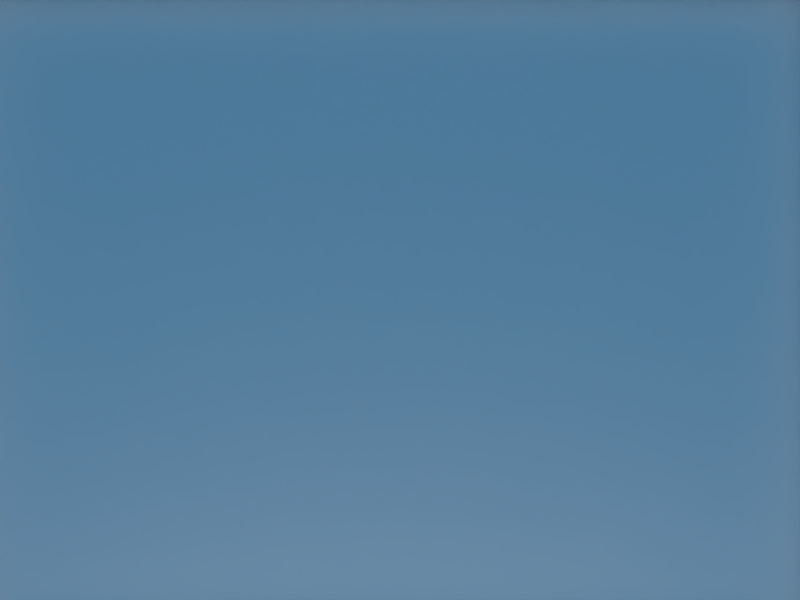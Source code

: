 # Source: VideoFFmpeg.blend  (saved by Blender 2.78.5; exported with 4.5.12 LTS)
import bpy
from mathutils import Matrix  # noqa: F401  (used for matrix-valued properties, if any)

bpy.ops.wm.read_factory_settings(use_empty=True)
scene = bpy.context.scene
scene.name = 'Scene'

# ---- collections
col_collection_1 = bpy.data.collections.new('Collection 1'); scene.collection.children.link(col_collection_1)

# ---- materials (node trees are filled in below, after node groups)
mat_frame = bpy.data.materials.new('Frame')
mat_frame.alpha_threshold = 0.0
mat_frame.use_transparent_shadow = False
mat_frame.roughness = 0.5
mat_frame.line_color = (0.0, 0.0, 0.0, 1.0)
mat_display = bpy.data.materials.new('Display')
mat_display.alpha_threshold = 0.0
mat_display.use_transparent_shadow = False
mat_display.preview_render_type = 'FLAT'
mat_display.roughness = 0.5
mat_display.line_color = (0.0, 0.0, 0.0, 1.0)
mat_floor = bpy.data.materials.new('Floor')
mat_floor.alpha_threshold = 0.0
mat_floor.use_transparent_shadow = False
mat_floor.roughness = 0.5
mat_floor.line_color = (0.0, 0.0, 0.0, 1.0)

# ---- material node trees

# ---- world
world_world = bpy.data.worlds.new('World'); scene.world = world_world
world_world.color = (0.05656, 0.2208, 0.4)
world_world.use_sun_shadow = False
world_world.sun_shadow_jitter_overblur = 0.0
world_world.cycles.sampling_method = 'NONE'
world_world.cycles.sample_map_resolution = 256

# ---- cameras
cam_camera = bpy.data.cameras.new('Camera')
cam_camera.passepartout_alpha = 0.2
cam_camera.clip_end = 100.0
cam_camera.lens = 35.0
cam_camera.sensor_width = 32.0
cam_camera.sensor_height = 18.0
cam_camera.ortho_scale = 7.314
cam_camera.show_passepartout = False
cam_camera.show_safe_areas = True
cam_camera.dof.focus_distance = 0.0
cam_camera.dof.aperture_fstop = 128.0

# ---- lights
light_point = bpy.data.lights.new('Point', 'SUN')
light_point.transmission_factor = 0.0
light_point.angle = 0.1993
light_point.energy = 0.1
light_point.shadow_buffer_clip_start = 0.5
light_point.shadow_soft_size = 0.1
light_point.shadow_cascade_max_distance = 1000.0
light_area_001 = bpy.data.lights.new('Area.001', 'AREA')
light_area_001.transmission_factor = 0.0
light_area_001.energy = 157.1
light_area_001.shadow_buffer_clip_start = 0.5
light_area_001.shadow_soft_size = 7.0
light_area_001.shadow_maximum_resolution = 0.006
light_area_001.use_absolute_resolution = True
light_area_001.shape = 'RECTANGLE'
light_area_001.size = 7.0
light_area_001.size_y = 5.5

# ---- meshes
me_movie = bpy.data.meshes.new('Movie')
me_movie.from_pydata([(3.678, 2.758, -0.1022), (3.678, -2.758, -0.1022), (-3.678, -2.758, -0.1022), (-3.678, 2.758, -0.1022), (3.678, -2.758, -0.3383), (-3.678, -2.758, -0.3383), (3.678, 2.758, -0.3383), (-3.678, 2.758, -0.3383), (-4.0, -3.0, -0.3383), (-4.0, 3.0, -0.3383), (4.0, 3.0, -0.3383), (4.0, -3.0, -0.3383), (-4.0, -3.0, 0.1801), (-4.0, 3.0, 0.1801), (4.0, 3.0, 0.1801), (4.0, -3.0, 0.1801)], [], [(0, 1, 2, 3), (1, 4, 5, 2), (0, 6, 4, 1), (6, 0, 3, 7), (2, 5, 7, 3), (5, 8, 9, 7), (7, 9, 10, 6), (6, 10, 11, 4), (4, 11, 8, 5), (8, 12, 13, 9), (9, 13, 14, 10), (10, 14, 15, 11), (11, 15, 12, 8)])
me_movie.polygons.foreach_set('material_index', [1, 0, 0, 0, 0, 0, 0, 0, 0, 0, 0, 0, 0])
_uv = me_movie.uv_layers.new(name='Frame_UV')
_uv.uv.foreach_set('vector', [0.0, 0.0, 0.0, 1.0, 1.0, 1.0, 1.0, 0.0, 0.0, 0.0, 0.0, 1.0, 1.0, 1.0, 1.0, 0.0, 0.0, 0.0, 0.0, 1.0, 1.0, 1.0, 1.0, 0.0, 1.0, 1.0, 1.0, 0.0, 0.0, 0.0, 0.0, 1.0, 0.0, 0.0, 0.0, 1.0, 1.0, 1.0, 1.0, 0.0, 0.0, 0.0, 0.0, 1.0, 1.0, 1.0, 1.0, 0.0, 0.0, 0.0, 0.0, 1.0, 1.0, 1.0, 1.0, 0.0, 0.0, 0.0, 0.0, 1.0, 1.0, 1.0, 1.0, 0.0, 0.0, 0.0, 0.0, 1.0, 1.0, 1.0, 1.0, 0.0, 0.0, 0.0, 0.0, 1.0, 1.0, 1.0, 1.0, 0.0, 0.0, 0.0, 0.0, 1.0, 1.0, 1.0, 1.0, 0.0, 0.0, 0.0, 0.0, 1.0, 1.0, 1.0, 1.0, 0.0, 0.0, 0.0, 0.0, 1.0, 1.0, 1.0, 1.0, 0.0])
_uv.active_render = True
_uv = me_movie.uv_layers.new(name='Mirror_UV')
_uv.uv.foreach_set('vector', [0.0, 1.0, 0.0, 0.0, 1.0, 9.451e-08, 1.0, 1.0, 0.0, 0.0, 0.0, 1.0, 1.0, 1.0, 1.0, 0.0, 0.0, 0.0, 0.0, 1.0, 1.0, 1.0, 1.0, 0.0, 1.0, 1.0, 1.0, 0.0, 0.0, 0.0, 0.0, 1.0, 0.0, 0.0, 0.0, 1.0, 1.0, 1.0, 1.0, 0.0, 0.0, 0.0, 0.0, 1.0, 1.0, 1.0, 1.0, 0.0, 0.0, 0.0, 0.0, 1.0, 1.0, 1.0, 1.0, 0.0, 0.0, 0.0, 0.0, 1.0, 1.0, 1.0, 1.0, 0.0, 0.0, 0.0, 0.0, 1.0, 1.0, 1.0, 1.0, 0.0, 0.0, 0.0, 0.0, 1.0, 1.0, 1.0, 1.0, 0.0, 0.0, 0.0, 0.0, 1.0, 1.0, 1.0, 1.0, 0.0, 0.0, 0.0, 0.0, 1.0, 1.0, 1.0, 1.0, 0.0, 0.0, 0.0, 0.0, 1.0, 1.0, 1.0, 1.0, 0.0])
me_movie.materials.append(mat_frame)
me_movie.materials.append(mat_display)
me_movie.use_remesh_preserve_volume = False
me_movie.use_remesh_preserve_attributes = False
me_movie.use_mirror_vertex_groups = False
me_movie.update()
me_plane = bpy.data.meshes.new('Plane')
me_plane.from_pydata([(25.73, 25.73, 0.0), (25.73, -25.73, 0.0), (-25.73, -25.73, 0.0), (-25.73, 25.73, 0.0), (8.576, -25.73, 0.0), (-8.576, -25.73, 0.0), (25.73, 8.576, 0.0), (25.73, -8.576, 0.0), (8.576, 25.73, 0.0), (-8.576, 25.73, 0.0), (-25.73, -8.576, 0.0), (-25.73, 8.576, 0.0), (8.576, 8.576, 0.0), (-8.576, 8.576, 0.0), (8.576, -8.576, 0.0), (-8.576, -8.576, 0.0), (8.576, -25.73, -1.144), (25.73, -25.73, -1.144), (-8.576, -25.73, -1.144), (-25.73, -25.73, -1.144), (25.73, 8.576, -1.144), (25.73, 25.73, -1.144), (25.73, -8.576, -1.144), (8.576, 25.73, -1.144), (-8.576, 25.73, -1.144), (-25.73, 25.73, -1.144), (-25.73, -8.576, -1.144), (-25.73, 8.576, -1.144)], [], [(9, 3, 11, 13), (8, 9, 13, 12), (0, 8, 12, 6), (13, 11, 10, 15), (12, 13, 15, 14), (6, 12, 14, 7), (15, 10, 2, 5), (14, 15, 5, 4), (7, 14, 4, 1), (1, 4, 16, 17), (4, 5, 18, 16), (5, 2, 19, 18), (0, 6, 20, 21), (6, 7, 22, 20), (7, 1, 17, 22), (8, 0, 21, 23), (9, 8, 23, 24), (3, 9, 24, 25), (2, 10, 26, 19), (10, 11, 27, 26), (11, 3, 25, 27)])
_uv = me_plane.uv_layers.new(name='Floor_UV')
_uv.uv.foreach_set('vector', [0.0, 0.0, 1.0, 0.0, 1.0, 1.0, 0.0, 1.0, 0.0, 0.0, 1.0, 0.0, 1.0, 1.0, 0.0, 1.0, 0.0, 0.0, 1.0, 0.0, 1.0, 1.0, 0.0, 1.0, 0.0, 0.0, 1.0, 0.0, 1.0, 1.0, 0.0, 1.0, 0.0, 0.0, 1.0, 0.0, 1.0, 1.0, 0.0, 1.0, 0.0, 0.0, 1.0, 0.0, 1.0, 1.0, 0.0, 1.0, 0.0, 0.0, 1.0, 0.0, 1.0, 1.0, 0.0, 1.0, 0.0, 0.0, 1.0, 0.0, 1.0, 1.0, 0.0, 1.0, 0.0, 0.0, 1.0, 0.0, 1.0, 1.0, 0.0, 1.0, 0.0, 0.0, 1.0, 0.0, 1.0, 1.0, 0.0, 1.0, 0.0, 0.0, 1.0, 0.0, 1.0, 1.0, 0.0, 1.0, 0.0, 0.0, 1.0, 0.0, 1.0, 1.0, 0.0, 1.0, 0.0, 0.0, 1.0, 0.0, 1.0, 1.0, 0.0, 1.0, 0.0, 0.0, 1.0, 0.0, 1.0, 1.0, 0.0, 1.0, 0.0, 0.0, 1.0, 0.0, 1.0, 1.0, 0.0, 1.0, 0.0, 0.0, 1.0, 0.0, 1.0, 1.0, 0.0, 1.0, 0.0, 0.0, 1.0, 0.0, 1.0, 1.0, 0.0, 1.0, 0.0, 0.0, 1.0, 0.0, 1.0, 1.0, 0.0, 1.0, 0.0, 0.0, 1.0, 0.0, 1.0, 1.0, 0.0, 1.0, 0.0, 0.0, 1.0, 0.0, 1.0, 1.0, 0.0, 1.0, 0.0, 0.0, 1.0, 0.0, 1.0, 1.0, 0.0, 1.0])
me_plane.materials.append(mat_floor)
me_plane.use_remesh_preserve_volume = False
me_plane.use_remesh_preserve_attributes = False
me_plane.use_mirror_vertex_groups = False
me_plane.update()

# ---- objects
ob_point = bpy.data.objects.new('Point', light_point)
ob_moviescreen = bpy.data.objects.new('MovieScreen', me_movie)
ob_area = bpy.data.objects.new('Area', light_area_001)
ob_plane = bpy.data.objects.new('Plane', me_plane)
ob_camera = bpy.data.objects.new('Camera', cam_camera)

# ---- transforms, parenting, visibility, modifiers, constraints
ob_point.location = (1.849, 23.52, 3.065)
ob_point.lineart.crease_threshold = 0.0
ob_moviescreen.location = (1.884, 18.8, 3.081)
ob_moviescreen.rotation_euler = (1.571, -3.258e-07, 3.142)
ob_moviescreen.lock_rotations_4d = False
ob_moviescreen.empty_display_type = 'ARROWS'
ob_moviescreen.lineart.crease_threshold = 0.0
ob_area.parent = ob_moviescreen
ob_area.matrix_parent_inverse = Matrix(((-1.0, 1.49e-07, -4.441e-16, 1.884), (0.0, -7.451e-08, 1.0, -3.081), (0.0, 1.0, 7.55e-08, -23.8), (0.0, 0.0, 0.0, 1.0)))
ob_area.location = (1.849, 23.52, 3.065)
ob_area.rotation_euler = (-1.571, 0.0, 0.0)
ob_area.scale = (1.1, 1.1, 1.1)
ob_area.lineart.crease_threshold = 0.0
ob_plane.location = (0.0, 0.0, 0.0)
ob_plane.lock_rotations_4d = False
ob_plane.empty_display_type = 'ARROWS'
ob_plane.lineart.crease_threshold = 0.0
ob_camera.location = (1.98, 10.94, 3.165)
ob_camera.rotation_euler = (1.571, 0.0, 0.0)
ob_camera.lock_rotations_4d = False
ob_camera.empty_display_type = 'ARROWS'
ob_camera.color = (0.0, 0.0, 0.0, 0.0)
ob_camera.display_type = 'WIRE'
ob_camera.lineart.crease_threshold = 0.0

# ---- collection membership
col_collection_1.objects.link(ob_point)
col_collection_1.objects.link(ob_moviescreen)
col_collection_1.objects.link(ob_area)
col_collection_1.objects.link(ob_plane)
col_collection_1.objects.link(ob_camera)

# ---- scene / render settings (as saved in the file)
scene.camera = ob_camera
scene.frame_start = 1; scene.frame_end = 250; scene.frame_set(1)
scene.render.engine = 'BLENDER_EEVEE_NEXT'
scene.render.image_settings.file_format = 'JPEG'
scene.render.image_settings.color_mode = 'RGB'
scene.render.image_settings.compression = 90
scene.render.resolution_x = 800
scene.render.resolution_y = 600
scene.render.pixel_aspect_x = 100.0
scene.render.pixel_aspect_y = 100.0
scene.render.fps = 25
scene.render.dither_intensity = 0.0
scene.render.use_compositing = False
scene.render.use_sequencer = False
scene.render.bake_margin = 2
scene.render.bake_bias = 0.0
scene.render.use_stamp_time = False
scene.render.use_stamp_date = False
scene.render.use_stamp_frame = False
scene.render.use_stamp_camera = False
scene.render.use_stamp_scene = False
scene.render.use_stamp_filename = False
scene.render.use_stamp_render_time = False
scene.render.stamp_font_size = 0
scene.cycles.use_denoising = False
scene.cycles.samples = 10
scene.cycles.sampling_pattern = 'TABULATED_SOBOL'
scene.cycles.use_adaptive_sampling = False
scene.cycles.use_light_tree = False
scene.cycles.blur_glossy = 0.0
scene.cycles.volume_bounces = 1
scene.cycles.pixel_filter_type = 'GAUSSIAN'
scene.cycles.sample_clamp_indirect = 0.0
scene.view_settings.view_transform = 'Standard'
bpy.context.view_layer.update()
